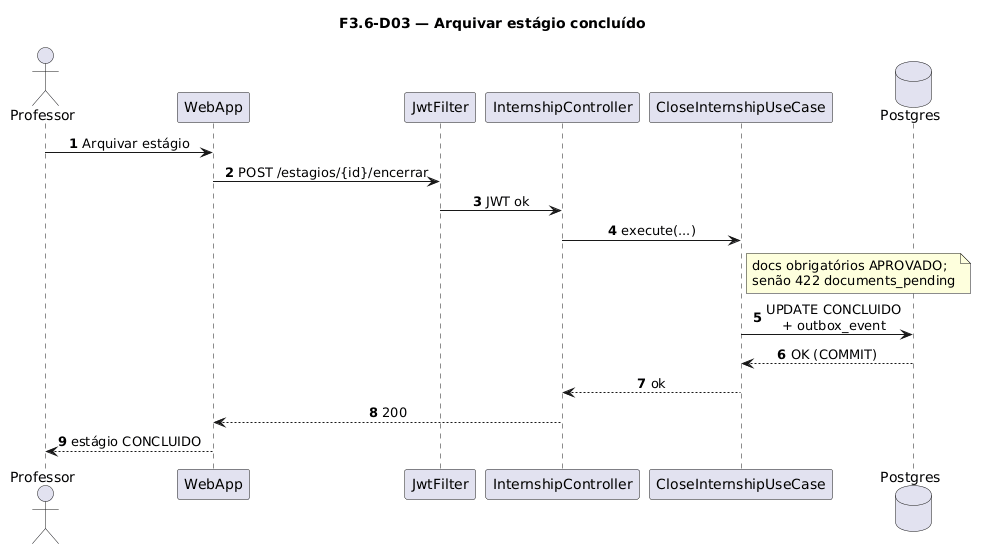

The diagram above was rendered by PlantUML. Its source (embedded in the PNG):
@startuml
title F3.6-D03 — Arquivar estágio concluído
skinparam sequenceMessageAlign center
skinparam responseMessageBelowArrow true
skinparam maxMessageSize 220
autonumber

actor "Professor" as Prof
participant "WebApp" as WebApp
participant "JwtFilter" as Jwt
participant "InternshipController" as Ctrl
participant "CloseInternshipUseCase" as UC
database "Postgres" as Postgres

Prof -> WebApp: Arquivar estágio
WebApp -> Jwt: POST /estagios/{id}/encerrar
Jwt -> Ctrl: JWT ok
Ctrl -> UC: execute(...)
note right of UC
  docs obrigatórios APROVADO;
  senão 422 documents_pending
end note
UC -> Postgres: UPDATE CONCLUIDO\n+ outbox_event
Postgres --> UC: OK (COMMIT)
UC --> Ctrl: ok
Ctrl --> WebApp: 200
WebApp --> Prof: estágio CONCLUIDO
@enduml